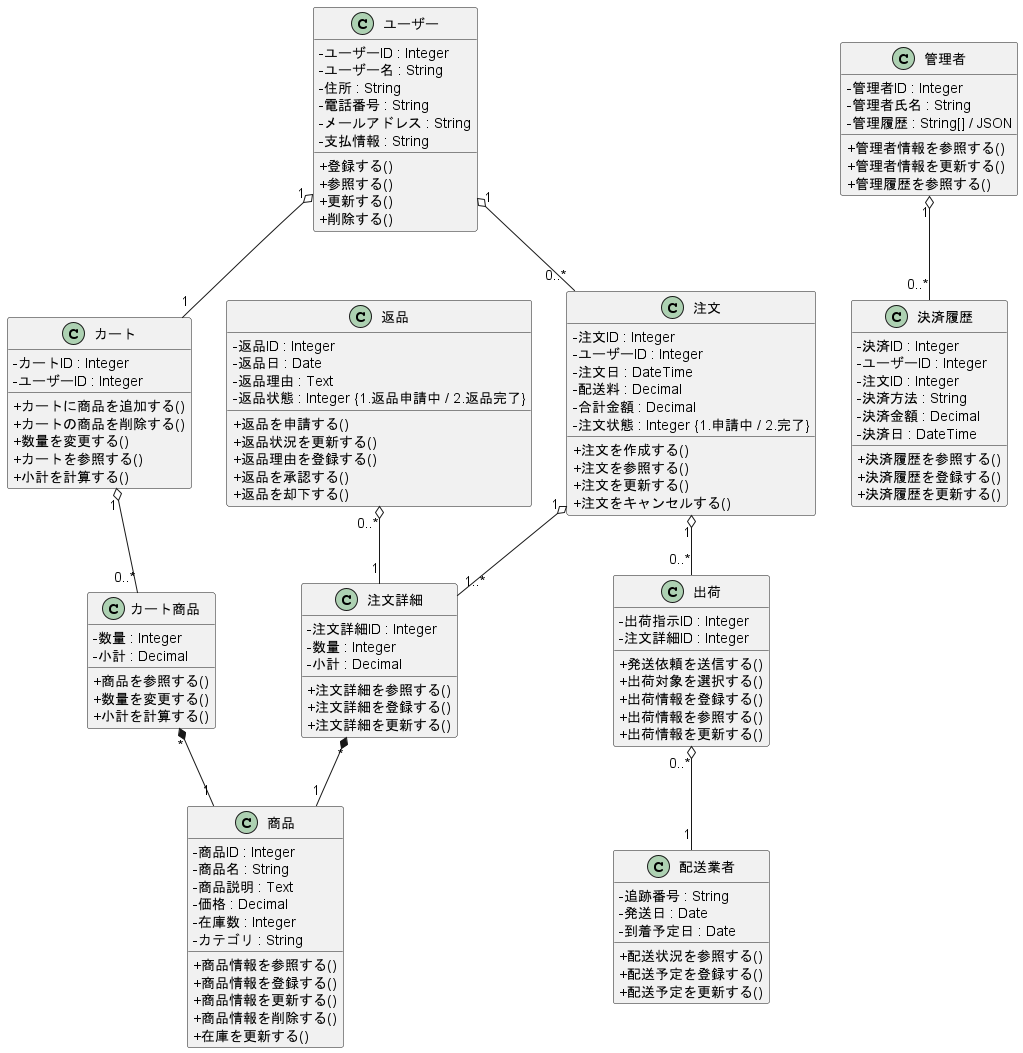

The diagram above was rendered by PlantUML. Its source (embedded in the PNG):
@startuml 商品管理システムクラス図
skinparam classAttributeIconSize 0
skinparam componentStyle rectangle

' =====================
' 販売システム
' =====================
class ユーザー {
    - ユーザーID : Integer
    - ユーザー名 : String
    - 住所 : String
    - 電話番号 : String
    - メールアドレス : String
    - 支払情報 : String
    + 登録する()
    + 参照する()
    + 更新する()
    + 削除する()
}

class カート {
    - カートID : Integer
    - ユーザーID : Integer
    + カートに商品を追加する()
    + カートの商品を削除する()
    + 数量を変更する()
    + カートを参照する()
    + 小計を計算する()
}

class カート商品 {
    - 数量 : Integer
    - 小計 : Decimal
    + 商品を参照する()
    + 数量を変更する()
    + 小計を計算する()
}

' =====================
' 管理システム
' =====================
class 管理者 {
    - 管理者ID : Integer
    - 管理者氏名 : String
    - 管理履歴 : String[] / JSON
    + 管理者情報を参照する()
    + 管理者情報を更新する()
    + 管理履歴を参照する()
}

class 決済履歴 {
    - 決済ID : Integer
    - ユーザーID : Integer
    - 注文ID : Integer
    - 決済方法 : String
    - 決済金額 : Decimal
    - 決済日 : DateTime
    + 決済履歴を参照する()
    + 決済履歴を登録する()
    + 決済履歴を更新する()
}

' =====================
' 共通システム
' =====================
class 商品 {
    - 商品ID : Integer
    - 商品名 : String
    - 商品説明 : Text
    - 価格 : Decimal
    - 在庫数 : Integer
    - カテゴリ : String
    + 商品情報を参照する()
    + 商品情報を登録する()
    + 商品情報を更新する()
    + 商品情報を削除する()
    + 在庫を更新する()
}

class 注文 {
    - 注文ID : Integer
    - ユーザーID : Integer
    - 注文日 : DateTime
    - 配送料 : Decimal
    - 合計金額 : Decimal
    - 注文状態 : Integer {1.申請中 / 2.完了}
    + 注文を作成する()
    + 注文を参照する()
    + 注文を更新する()
    + 注文をキャンセルする()
}

class 注文詳細 {
    - 注文詳細ID : Integer
    - 数量 : Integer
    - 小計 : Decimal
    + 注文詳細を参照する()
    + 注文詳細を登録する()
    + 注文詳細を更新する()
}

class 出荷 {
    - 出荷指示ID : Integer
    - 注文詳細ID : Integer
    + 発送依頼を送信する()
    + 出荷対象を選択する()
    + 出荷情報を登録する()
    + 出荷情報を参照する()
    + 出荷情報を更新する()
}

class 配送業者 {
    - 追跡番号 : String
    - 発送日 : Date
    - 到着予定日 : Date
    + 配送状況を参照する()
    + 配送予定を登録する()
    + 配送予定を更新する()
}

class 返品 {
    - 返品ID : Integer
    - 返品日 : Date
    - 返品理由 : Text
    - 返品状態 : Integer {1.返品申請中 / 2.返品完了}
    + 返品を申請する()
    + 返品状況を更新する()
    + 返品理由を登録する()
    + 返品を承認する()
    + 返品を却下する()
}

' 返金クラスはコメントアウトのまま

' =====================
' 関係性 (多重度設定済み)
' =====================

' ユーザー o-- カート
ユーザー "1" o-- "1" カート

' カート o-- カート商品
カート "1" o-- "0..*" カート商品

' カート商品 *-- 商品 (コンポジション)
カート商品 "*" *-- "1" 商品

' ユーザー o-- 注文
ユーザー "1" o-- "0..*" 注文

' 注文 o-- 注文詳細
注文 "1" o-- "1..*" 注文詳細

' 注文 o-- 出荷
注文 "1" o-- "0..*" 出荷

' 注文詳細 *-- 商品 (コンポジション)
注文詳細 "*" *-- "1" 商品

' 出荷 o-- 配送業者
出荷 "0..*" o-- "1" 配送業者

' 返品 o-- 注文詳細
返品 "0..*" o-- "1" 注文詳細

' ' 返品 o-- 返金 (コメントアウトのまま)

' 管理者 o-- 決済履歴
管理者 "1" o-- "0..*" 決済履歴

@enduml